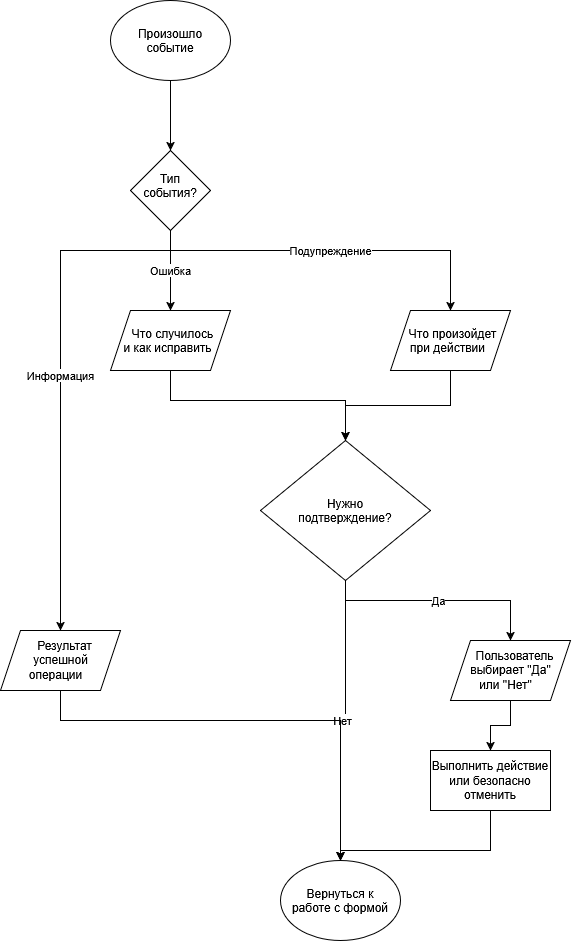

The diagram above was exported from draw.io. Its source (the exported page's mxGraphModel, read from the mxfile embedded in the PNG):
<mxGraphModel dx="814" dy="778" grid="1" gridSize="10" guides="1" tooltips="1" connect="1" arrows="1" fold="1" page="1" pageScale="1" pageWidth="827" pageHeight="1169" math="0" shadow="0">
  <root>
    <mxCell id="0" />
    <mxCell id="1" parent="0" />
    <mxCell id="KQfFox_EHSSpdy9qoYmz-10" edge="1" parent="1" source="KQfFox_EHSSpdy9qoYmz-1" style="edgeStyle=orthogonalEdgeStyle;rounded=0;orthogonalLoop=1;jettySize=auto;html=1;" target="KQfFox_EHSSpdy9qoYmz-2" value="">
      <mxGeometry relative="1" as="geometry" />
    </mxCell>
    <mxCell id="KQfFox_EHSSpdy9qoYmz-1" parent="1" style="ellipse;whiteSpace=wrap;html=1;shapeInside=1;" value="Произошло событие" vertex="1">
      <mxGeometry height="80" width="120" x="270" y="30" as="geometry" />
    </mxCell>
    <mxCell id="KQfFox_EHSSpdy9qoYmz-11" edge="1" parent="1" source="KQfFox_EHSSpdy9qoYmz-2" style="edgeStyle=orthogonalEdgeStyle;rounded=0;orthogonalLoop=1;jettySize=auto;html=1;entryX=0.5;entryY=0;entryDx=0;entryDy=0;" target="KQfFox_EHSSpdy9qoYmz-3" value="Ошибка">
      <mxGeometry relative="1" as="geometry" />
    </mxCell>
    <mxCell id="KQfFox_EHSSpdy9qoYmz-12" edge="1" parent="1" source="KQfFox_EHSSpdy9qoYmz-2" style="edgeStyle=orthogonalEdgeStyle;rounded=0;orthogonalLoop=1;jettySize=auto;html=1;entryX=0.5;entryY=0;entryDx=0;entryDy=0;" target="KQfFox_EHSSpdy9qoYmz-4" value="Подупреждение">
      <mxGeometry relative="1" as="geometry">
        <Array as="points">
          <mxPoint x="330" y="280" />
          <mxPoint x="610" y="280" />
        </Array>
      </mxGeometry>
    </mxCell>
    <mxCell id="KQfFox_EHSSpdy9qoYmz-13" edge="1" parent="1" source="KQfFox_EHSSpdy9qoYmz-2" style="edgeStyle=orthogonalEdgeStyle;rounded=0;orthogonalLoop=1;jettySize=auto;html=1;entryX=0.5;entryY=0;entryDx=0;entryDy=0;" target="KQfFox_EHSSpdy9qoYmz-8" value="Информация">
      <mxGeometry relative="1" as="geometry">
        <Array as="points">
          <mxPoint x="330" y="280" />
          <mxPoint x="220" y="280" />
        </Array>
      </mxGeometry>
    </mxCell>
    <mxCell id="KQfFox_EHSSpdy9qoYmz-2" parent="1" style="rhombus;whiteSpace=wrap;html=1;shapeInside=1;" value="Тип события?" vertex="1">
      <mxGeometry height="80" width="80" x="290" y="180" as="geometry" />
    </mxCell>
    <mxCell id="KQfFox_EHSSpdy9qoYmz-15" edge="1" parent="1" source="KQfFox_EHSSpdy9qoYmz-3" style="edgeStyle=orthogonalEdgeStyle;rounded=0;orthogonalLoop=1;jettySize=auto;html=1;entryX=0.5;entryY=0;entryDx=0;entryDy=0;" target="KQfFox_EHSSpdy9qoYmz-5">
      <mxGeometry relative="1" as="geometry">
        <Array as="points">
          <mxPoint x="330" y="430" />
          <mxPoint x="505" y="430" />
        </Array>
      </mxGeometry>
    </mxCell>
    <mxCell id="KQfFox_EHSSpdy9qoYmz-3" parent="1" style="shape=parallelogram;perimeter=parallelogramPerimeter;whiteSpace=wrap;html=1;shapeInside=1;fixedSize=1;" value="Что случилось и как исправить" vertex="1">
      <mxGeometry height="60" width="120" x="270" y="340" as="geometry" />
    </mxCell>
    <mxCell id="KQfFox_EHSSpdy9qoYmz-16" edge="1" parent="1" source="KQfFox_EHSSpdy9qoYmz-4" style="edgeStyle=orthogonalEdgeStyle;rounded=0;orthogonalLoop=1;jettySize=auto;html=1;entryX=0.5;entryY=0;entryDx=0;entryDy=0;" target="KQfFox_EHSSpdy9qoYmz-5">
      <mxGeometry relative="1" as="geometry" />
    </mxCell>
    <mxCell id="KQfFox_EHSSpdy9qoYmz-4" parent="1" style="shape=parallelogram;perimeter=parallelogramPerimeter;whiteSpace=wrap;html=1;shapeInside=1;fixedSize=1;" value="Что произойдет при действии" vertex="1">
      <mxGeometry height="60" width="120" x="550" y="340" as="geometry" />
    </mxCell>
    <mxCell id="KQfFox_EHSSpdy9qoYmz-17" edge="1" parent="1" source="KQfFox_EHSSpdy9qoYmz-5" style="edgeStyle=orthogonalEdgeStyle;rounded=0;orthogonalLoop=1;jettySize=auto;html=1;" target="KQfFox_EHSSpdy9qoYmz-6" value="Да">
      <mxGeometry relative="1" as="geometry">
        <Array as="points">
          <mxPoint x="505" y="630" />
          <mxPoint x="670" y="630" />
        </Array>
      </mxGeometry>
    </mxCell>
    <mxCell id="KQfFox_EHSSpdy9qoYmz-18" edge="1" parent="1" source="KQfFox_EHSSpdy9qoYmz-5" style="edgeStyle=orthogonalEdgeStyle;rounded=0;orthogonalLoop=1;jettySize=auto;html=1;" target="KQfFox_EHSSpdy9qoYmz-9" value="Нет">
      <mxGeometry relative="1" as="geometry" />
    </mxCell>
    <mxCell id="KQfFox_EHSSpdy9qoYmz-5" parent="1" style="rhombus;whiteSpace=wrap;html=1;shapeInside=1;" value="Нужно подтверждение?" vertex="1">
      <mxGeometry height="140" width="170" x="420" y="470" as="geometry" />
    </mxCell>
    <mxCell id="KQfFox_EHSSpdy9qoYmz-20" edge="1" parent="1" source="KQfFox_EHSSpdy9qoYmz-6" style="edgeStyle=orthogonalEdgeStyle;rounded=0;orthogonalLoop=1;jettySize=auto;html=1;" target="KQfFox_EHSSpdy9qoYmz-7" value="">
      <mxGeometry relative="1" as="geometry" />
    </mxCell>
    <mxCell id="KQfFox_EHSSpdy9qoYmz-6" parent="1" style="shape=parallelogram;perimeter=parallelogramPerimeter;whiteSpace=wrap;html=1;shapeInside=1;fixedSize=1;" value="Пользователь выбирает &quot;Да&quot; или &quot;Нет&quot;" vertex="1">
      <mxGeometry height="60" width="120" x="610" y="670" as="geometry" />
    </mxCell>
    <mxCell id="KQfFox_EHSSpdy9qoYmz-21" edge="1" parent="1" source="KQfFox_EHSSpdy9qoYmz-7" style="edgeStyle=orthogonalEdgeStyle;rounded=0;orthogonalLoop=1;jettySize=auto;html=1;" target="KQfFox_EHSSpdy9qoYmz-9">
      <mxGeometry relative="1" as="geometry">
        <Array as="points">
          <mxPoint x="650" y="880" />
          <mxPoint x="500" y="880" />
        </Array>
      </mxGeometry>
    </mxCell>
    <mxCell id="KQfFox_EHSSpdy9qoYmz-7" parent="1" style="rounded=0;whiteSpace=wrap;html=1;" value="Выполнить действие или безопасно отменить" vertex="1">
      <mxGeometry height="60" width="120" x="590" y="780" as="geometry" />
    </mxCell>
    <mxCell id="KQfFox_EHSSpdy9qoYmz-19" edge="1" parent="1" source="KQfFox_EHSSpdy9qoYmz-8" style="edgeStyle=orthogonalEdgeStyle;rounded=0;orthogonalLoop=1;jettySize=auto;html=1;" target="KQfFox_EHSSpdy9qoYmz-9">
      <mxGeometry relative="1" as="geometry">
        <Array as="points">
          <mxPoint x="220" y="750" />
          <mxPoint x="500" y="750" />
        </Array>
      </mxGeometry>
    </mxCell>
    <mxCell id="KQfFox_EHSSpdy9qoYmz-8" parent="1" style="shape=parallelogram;perimeter=parallelogramPerimeter;whiteSpace=wrap;html=1;shapeInside=1;fixedSize=1;" value="Результат успешной операции" vertex="1">
      <mxGeometry height="60" width="120" x="160" y="660" as="geometry" />
    </mxCell>
    <mxCell id="KQfFox_EHSSpdy9qoYmz-9" parent="1" style="ellipse;whiteSpace=wrap;html=1;shapeInside=1;" value="Вернуться к работе с формой" vertex="1">
      <mxGeometry height="80" width="120" x="440" y="890" as="geometry" />
    </mxCell>
  </root>
</mxGraphModel>